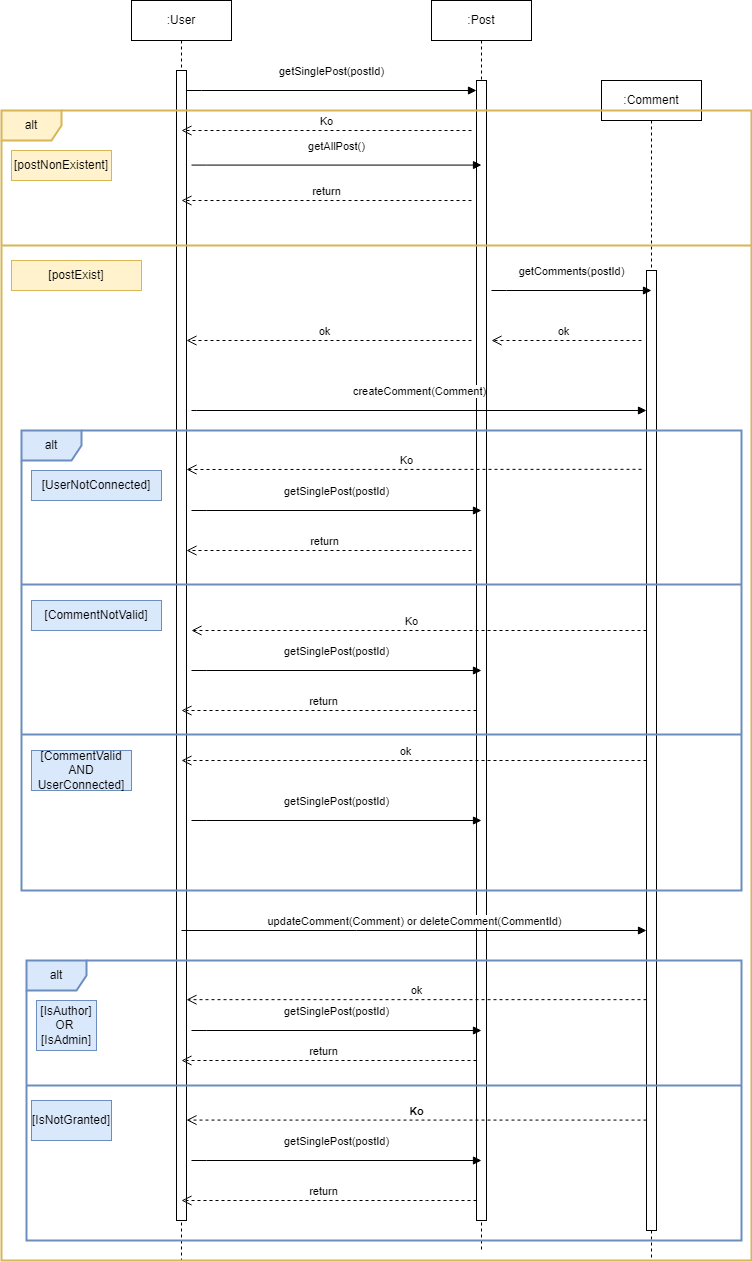

The diagram above was exported from draw.io. Its source (the exported page's mxGraphModel, read from the mxfile embedded in the PNG):
<mxGraphModel dx="1434" dy="796" grid="1" gridSize="10" guides="1" tooltips="1" connect="1" arrows="1" fold="1" page="1" pageScale="1" pageWidth="850" pageHeight="1100" background="#FFFFFF" math="0" shadow="0">
  <root>
    <mxCell id="0" />
    <mxCell id="1" parent="0" />
    <mxCell id="aM9ryv3xv72pqoxQDRHE-1" value=":User" style="shape=umlLifeline;perimeter=lifelinePerimeter;whiteSpace=wrap;html=1;container=0;dropTarget=0;collapsible=0;recursiveResize=0;outlineConnect=0;portConstraint=eastwest;newEdgeStyle={&quot;edgeStyle&quot;:&quot;elbowEdgeStyle&quot;,&quot;elbow&quot;:&quot;vertical&quot;,&quot;curved&quot;:0,&quot;rounded&quot;:0};" parent="1" vertex="1">
      <mxGeometry x="220" y="30" width="100" height="1260" as="geometry" />
    </mxCell>
    <mxCell id="aM9ryv3xv72pqoxQDRHE-2" value="" style="html=1;points=[];perimeter=orthogonalPerimeter;outlineConnect=0;targetShapes=umlLifeline;portConstraint=eastwest;newEdgeStyle={&quot;edgeStyle&quot;:&quot;elbowEdgeStyle&quot;,&quot;elbow&quot;:&quot;vertical&quot;,&quot;curved&quot;:0,&quot;rounded&quot;:0};" parent="aM9ryv3xv72pqoxQDRHE-1" vertex="1">
      <mxGeometry x="45" y="70" width="10" height="1150" as="geometry" />
    </mxCell>
    <mxCell id="aM9ryv3xv72pqoxQDRHE-5" value=":Post" style="shape=umlLifeline;perimeter=lifelinePerimeter;whiteSpace=wrap;html=1;container=0;dropTarget=0;collapsible=0;recursiveResize=0;outlineConnect=0;portConstraint=eastwest;newEdgeStyle={&quot;edgeStyle&quot;:&quot;elbowEdgeStyle&quot;,&quot;elbow&quot;:&quot;vertical&quot;,&quot;curved&quot;:0,&quot;rounded&quot;:0};" parent="1" vertex="1">
      <mxGeometry x="520" y="30" width="100" height="1250" as="geometry" />
    </mxCell>
    <mxCell id="aM9ryv3xv72pqoxQDRHE-6" value="" style="html=1;points=[];perimeter=orthogonalPerimeter;outlineConnect=0;targetShapes=umlLifeline;portConstraint=eastwest;newEdgeStyle={&quot;edgeStyle&quot;:&quot;elbowEdgeStyle&quot;,&quot;elbow&quot;:&quot;vertical&quot;,&quot;curved&quot;:0,&quot;rounded&quot;:0};" parent="aM9ryv3xv72pqoxQDRHE-5" vertex="1">
      <mxGeometry x="45" y="80" width="10" height="1140" as="geometry" />
    </mxCell>
    <mxCell id="aM9ryv3xv72pqoxQDRHE-7" value="getSinglePost(postId)" style="html=1;verticalAlign=bottom;endArrow=block;edgeStyle=elbowEdgeStyle;elbow=vertical;curved=0;rounded=0;" parent="1" source="aM9ryv3xv72pqoxQDRHE-2" target="aM9ryv3xv72pqoxQDRHE-6" edge="1">
      <mxGeometry y="10" relative="1" as="geometry">
        <mxPoint x="195" y="130" as="sourcePoint" />
        <Array as="points">
          <mxPoint x="290" y="120" />
        </Array>
        <mxPoint as="offset" />
      </mxGeometry>
    </mxCell>
    <mxCell id="aM9ryv3xv72pqoxQDRHE-8" value="Ko" style="html=1;verticalAlign=bottom;endArrow=open;dashed=1;endSize=8;edgeStyle=elbowEdgeStyle;elbow=vertical;curved=0;rounded=0;" parent="1" edge="1">
      <mxGeometry relative="1" as="geometry">
        <mxPoint x="270" y="160" as="targetPoint" />
        <Array as="points">
          <mxPoint x="275" y="160" />
        </Array>
        <mxPoint x="560" y="160" as="sourcePoint" />
      </mxGeometry>
    </mxCell>
    <mxCell id="eWvKDIMVOE25olSog8TW-3" value="[CommentNotValid]" style="text;html=1;strokeColor=#6c8ebf;fillColor=#dae8fc;align=center;verticalAlign=middle;whiteSpace=wrap;rounded=0;" parent="1" vertex="1">
      <mxGeometry x="120" y="630" width="130" height="30" as="geometry" />
    </mxCell>
    <mxCell id="eWvKDIMVOE25olSog8TW-5" value=":Comment" style="shape=umlLifeline;perimeter=lifelinePerimeter;whiteSpace=wrap;html=1;container=0;dropTarget=0;collapsible=0;recursiveResize=0;outlineConnect=0;portConstraint=eastwest;newEdgeStyle={&quot;edgeStyle&quot;:&quot;elbowEdgeStyle&quot;,&quot;elbow&quot;:&quot;vertical&quot;,&quot;curved&quot;:0,&quot;rounded&quot;:0};" parent="1" vertex="1">
      <mxGeometry x="690" y="110" width="100" height="1180" as="geometry" />
    </mxCell>
    <mxCell id="eWvKDIMVOE25olSog8TW-6" value="" style="html=1;points=[];perimeter=orthogonalPerimeter;outlineConnect=0;targetShapes=umlLifeline;portConstraint=eastwest;newEdgeStyle={&quot;edgeStyle&quot;:&quot;elbowEdgeStyle&quot;,&quot;elbow&quot;:&quot;vertical&quot;,&quot;curved&quot;:0,&quot;rounded&quot;:0};" parent="eWvKDIMVOE25olSog8TW-5" vertex="1">
      <mxGeometry x="45" y="190" width="10" height="960" as="geometry" />
    </mxCell>
    <mxCell id="eWvKDIMVOE25olSog8TW-7" value="alt" style="shape=umlFrame;whiteSpace=wrap;html=1;pointerEvents=0;fillColor=#fff2cc;strokeColor=#d6b656;strokeWidth=2;" parent="1" vertex="1">
      <mxGeometry x="90" y="140" width="750" height="1150" as="geometry" />
    </mxCell>
    <mxCell id="eWvKDIMVOE25olSog8TW-8" value="[postExist]" style="text;html=1;strokeColor=#d6b656;fillColor=#fff2cc;align=center;verticalAlign=middle;whiteSpace=wrap;rounded=0;" parent="1" vertex="1">
      <mxGeometry x="100" y="290" width="130" height="30" as="geometry" />
    </mxCell>
    <mxCell id="eWvKDIMVOE25olSog8TW-9" value="[postNonExistent]" style="text;html=1;strokeColor=#d6b656;fillColor=#fff2cc;align=center;verticalAlign=middle;whiteSpace=wrap;rounded=0;" parent="1" vertex="1">
      <mxGeometry x="100" y="180" width="100" height="30" as="geometry" />
    </mxCell>
    <mxCell id="eWvKDIMVOE25olSog8TW-11" value="" style="line;strokeWidth=2;fillColor=#fff2cc;align=left;verticalAlign=middle;spacingTop=-1;spacingLeft=3;spacingRight=3;rotatable=0;labelPosition=right;points=[];portConstraint=eastwest;strokeColor=#d6b656;" parent="1" vertex="1">
      <mxGeometry x="90" y="271" width="750" height="8" as="geometry" />
    </mxCell>
    <mxCell id="eWvKDIMVOE25olSog8TW-12" value="[UserNotConnected]" style="text;html=1;strokeColor=#6c8ebf;fillColor=#dae8fc;align=center;verticalAlign=middle;whiteSpace=wrap;rounded=0;" parent="1" vertex="1">
      <mxGeometry x="120" y="500" width="130" height="30" as="geometry" />
    </mxCell>
    <mxCell id="eWvKDIMVOE25olSog8TW-13" value="[CommentValid AND &lt;br&gt;UserConnected]" style="text;html=1;strokeColor=#6c8ebf;fillColor=#dae8fc;align=center;verticalAlign=middle;whiteSpace=wrap;rounded=0;" parent="1" vertex="1">
      <mxGeometry x="120" y="780" width="100" height="40" as="geometry" />
    </mxCell>
    <mxCell id="eWvKDIMVOE25olSog8TW-14" value="getAllPost()" style="html=1;verticalAlign=bottom;endArrow=block;edgeStyle=elbowEdgeStyle;elbow=vertical;curved=0;rounded=0;" parent="1" edge="1">
      <mxGeometry y="10" relative="1" as="geometry">
        <mxPoint x="280" y="194.58" as="sourcePoint" />
        <Array as="points">
          <mxPoint x="295" y="194.58" />
        </Array>
        <mxPoint x="570" y="194.58" as="targetPoint" />
        <mxPoint as="offset" />
      </mxGeometry>
    </mxCell>
    <mxCell id="eWvKDIMVOE25olSog8TW-15" value="return" style="html=1;verticalAlign=bottom;endArrow=open;dashed=1;endSize=8;edgeStyle=elbowEdgeStyle;elbow=vertical;curved=0;rounded=0;" parent="1" edge="1">
      <mxGeometry relative="1" as="geometry">
        <mxPoint x="270" y="230" as="targetPoint" />
        <Array as="points">
          <mxPoint x="275" y="230" />
        </Array>
        <mxPoint x="560" y="230" as="sourcePoint" />
      </mxGeometry>
    </mxCell>
    <mxCell id="eWvKDIMVOE25olSog8TW-16" value="getComments(postId)" style="html=1;verticalAlign=bottom;endArrow=block;edgeStyle=elbowEdgeStyle;elbow=vertical;curved=0;rounded=0;" parent="1" edge="1">
      <mxGeometry y="10" relative="1" as="geometry">
        <mxPoint x="580" y="320" as="sourcePoint" />
        <Array as="points">
          <mxPoint x="595" y="320" />
        </Array>
        <mxPoint x="740" y="320" as="targetPoint" />
        <mxPoint as="offset" />
      </mxGeometry>
    </mxCell>
    <mxCell id="eWvKDIMVOE25olSog8TW-17" value="ok" style="html=1;verticalAlign=bottom;endArrow=open;dashed=1;endSize=8;edgeStyle=elbowEdgeStyle;elbow=horizontal;curved=0;rounded=0;" parent="1" edge="1">
      <mxGeometry x="0.0345" relative="1" as="geometry">
        <mxPoint x="580" y="370" as="targetPoint" />
        <Array as="points" />
        <mxPoint x="730" y="370" as="sourcePoint" />
        <mxPoint as="offset" />
      </mxGeometry>
    </mxCell>
    <mxCell id="eWvKDIMVOE25olSog8TW-18" value="ok" style="html=1;verticalAlign=bottom;endArrow=open;dashed=1;endSize=8;edgeStyle=elbowEdgeStyle;elbow=vertical;curved=0;rounded=0;" parent="1" target="aM9ryv3xv72pqoxQDRHE-2" edge="1">
      <mxGeometry x="0.0345" relative="1" as="geometry">
        <mxPoint x="400" y="370" as="targetPoint" />
        <Array as="points" />
        <mxPoint x="560" y="370" as="sourcePoint" />
        <mxPoint as="offset" />
      </mxGeometry>
    </mxCell>
    <mxCell id="eWvKDIMVOE25olSog8TW-19" value="createComment(Comment)" style="html=1;verticalAlign=bottom;endArrow=block;edgeStyle=elbowEdgeStyle;elbow=vertical;curved=0;rounded=0;" parent="1" target="eWvKDIMVOE25olSog8TW-6" edge="1">
      <mxGeometry y="10" relative="1" as="geometry">
        <mxPoint x="280" y="440" as="sourcePoint" />
        <Array as="points">
          <mxPoint x="285" y="440" />
        </Array>
        <mxPoint x="430" y="440" as="targetPoint" />
        <mxPoint as="offset" />
      </mxGeometry>
    </mxCell>
    <mxCell id="eWvKDIMVOE25olSog8TW-1" value="alt" style="shape=umlFrame;whiteSpace=wrap;html=1;pointerEvents=0;fillColor=#dae8fc;strokeColor=#6c8ebf;strokeWidth=2;" parent="1" vertex="1">
      <mxGeometry x="110" y="460" width="720" height="460" as="geometry" />
    </mxCell>
    <mxCell id="eWvKDIMVOE25olSog8TW-20" value="" style="line;strokeWidth=2;fillColor=#dae8fc;align=left;verticalAlign=middle;spacingTop=-1;spacingLeft=3;spacingRight=3;rotatable=0;labelPosition=right;points=[];portConstraint=eastwest;strokeColor=#6c8ebf;" parent="1" vertex="1">
      <mxGeometry x="110" y="610" width="720" height="8" as="geometry" />
    </mxCell>
    <mxCell id="eWvKDIMVOE25olSog8TW-21" value="Ko" style="html=1;verticalAlign=bottom;endArrow=open;dashed=1;endSize=8;edgeStyle=elbowEdgeStyle;elbow=vertical;curved=0;rounded=0;" parent="1" target="aM9ryv3xv72pqoxQDRHE-2" edge="1">
      <mxGeometry x="0.0345" relative="1" as="geometry">
        <mxPoint x="300" y="510" as="targetPoint" />
        <Array as="points" />
        <mxPoint x="730" y="498.82" as="sourcePoint" />
        <mxPoint as="offset" />
      </mxGeometry>
    </mxCell>
    <mxCell id="eWvKDIMVOE25olSog8TW-22" value="getSinglePost(postId)" style="html=1;verticalAlign=bottom;endArrow=block;edgeStyle=elbowEdgeStyle;elbow=vertical;curved=0;rounded=0;" parent="1" edge="1">
      <mxGeometry y="10" relative="1" as="geometry">
        <mxPoint x="280" y="540" as="sourcePoint" />
        <Array as="points">
          <mxPoint x="295" y="540" />
        </Array>
        <mxPoint x="570" y="540" as="targetPoint" />
        <mxPoint as="offset" />
      </mxGeometry>
    </mxCell>
    <mxCell id="eWvKDIMVOE25olSog8TW-23" value="return" style="html=1;verticalAlign=bottom;endArrow=open;dashed=1;endSize=8;edgeStyle=elbowEdgeStyle;elbow=vertical;curved=0;rounded=0;" parent="1" target="aM9ryv3xv72pqoxQDRHE-2" edge="1">
      <mxGeometry x="0.0345" relative="1" as="geometry">
        <mxPoint x="285" y="509" as="targetPoint" />
        <Array as="points">
          <mxPoint x="510" y="580" />
        </Array>
        <mxPoint x="560" y="580" as="sourcePoint" />
        <mxPoint as="offset" />
      </mxGeometry>
    </mxCell>
    <mxCell id="eWvKDIMVOE25olSog8TW-24" value="Ko" style="html=1;verticalAlign=bottom;endArrow=open;dashed=1;endSize=8;edgeStyle=elbowEdgeStyle;elbow=vertical;curved=0;rounded=0;" parent="1" edge="1">
      <mxGeometry x="0.0345" relative="1" as="geometry">
        <mxPoint x="280" y="660.1800000000001" as="targetPoint" />
        <Array as="points" />
        <mxPoint x="735" y="660" as="sourcePoint" />
        <mxPoint as="offset" />
      </mxGeometry>
    </mxCell>
    <mxCell id="eWvKDIMVOE25olSog8TW-25" value="getSinglePost(postId)" style="html=1;verticalAlign=bottom;endArrow=block;edgeStyle=elbowEdgeStyle;elbow=vertical;curved=0;rounded=0;" parent="1" edge="1">
      <mxGeometry y="10" relative="1" as="geometry">
        <mxPoint x="280" y="700" as="sourcePoint" />
        <Array as="points">
          <mxPoint x="295" y="700" />
        </Array>
        <mxPoint x="570" y="700" as="targetPoint" />
        <mxPoint as="offset" />
      </mxGeometry>
    </mxCell>
    <mxCell id="eWvKDIMVOE25olSog8TW-26" value="return" style="html=1;verticalAlign=bottom;endArrow=open;dashed=1;endSize=8;edgeStyle=elbowEdgeStyle;elbow=vertical;curved=0;rounded=0;" parent="1" edge="1">
      <mxGeometry x="0.0345" relative="1" as="geometry">
        <mxPoint x="270" y="740" as="targetPoint" />
        <Array as="points">
          <mxPoint x="515" y="740" />
        </Array>
        <mxPoint x="565" y="740" as="sourcePoint" />
        <mxPoint as="offset" />
      </mxGeometry>
    </mxCell>
    <mxCell id="eWvKDIMVOE25olSog8TW-27" value="" style="line;strokeWidth=2;fillColor=#dae8fc;align=left;verticalAlign=middle;spacingTop=-1;spacingLeft=3;spacingRight=3;rotatable=0;labelPosition=right;points=[];portConstraint=eastwest;strokeColor=#6c8ebf;" parent="1" vertex="1">
      <mxGeometry x="110" y="760" width="720" height="8" as="geometry" />
    </mxCell>
    <mxCell id="eWvKDIMVOE25olSog8TW-28" value="ok" style="html=1;verticalAlign=bottom;endArrow=open;dashed=1;endSize=8;edgeStyle=elbowEdgeStyle;elbow=vertical;curved=0;rounded=0;" parent="1" edge="1">
      <mxGeometry x="0.0345" relative="1" as="geometry">
        <mxPoint x="270" y="790" as="targetPoint" />
        <Array as="points" />
        <mxPoint x="735" y="790" as="sourcePoint" />
        <mxPoint as="offset" />
      </mxGeometry>
    </mxCell>
    <mxCell id="eWvKDIMVOE25olSog8TW-29" value="updateComment(Comment) or deleteComment(CommentId)" style="html=1;verticalAlign=bottom;endArrow=block;edgeStyle=elbowEdgeStyle;elbow=vertical;curved=0;rounded=0;fillColor=#dae8fc;strokeColor=#010203;" parent="1" target="eWvKDIMVOE25olSog8TW-6" edge="1">
      <mxGeometry relative="1" as="geometry">
        <mxPoint x="270" y="960" as="sourcePoint" />
        <Array as="points">
          <mxPoint x="445" y="960" />
        </Array>
        <mxPoint x="565" y="960" as="targetPoint" />
      </mxGeometry>
    </mxCell>
    <mxCell id="eWvKDIMVOE25olSog8TW-30" value="alt" style="shape=umlFrame;whiteSpace=wrap;html=1;pointerEvents=0;fillColor=#dae8fc;strokeColor=#6c8ebf;strokeWidth=2;" parent="1" vertex="1">
      <mxGeometry x="115" y="990" width="715" height="280" as="geometry" />
    </mxCell>
    <mxCell id="eWvKDIMVOE25olSog8TW-31" value="" style="line;strokeWidth=2;fillColor=#dae8fc;align=left;verticalAlign=middle;spacingTop=-1;spacingLeft=3;spacingRight=3;rotatable=0;labelPosition=right;points=[];portConstraint=eastwest;strokeColor=#6c8ebf;" parent="1" vertex="1">
      <mxGeometry x="115" y="1100" width="715" height="30" as="geometry" />
    </mxCell>
    <mxCell id="eWvKDIMVOE25olSog8TW-32" value="[IsAuthor] OR&amp;nbsp;&lt;br&gt;[IsAdmin]" style="text;html=1;strokeColor=#6c8ebf;fillColor=#dae8fc;align=center;verticalAlign=middle;whiteSpace=wrap;rounded=0;" parent="1" vertex="1">
      <mxGeometry x="125" y="1030" width="60" height="50" as="geometry" />
    </mxCell>
    <mxCell id="eWvKDIMVOE25olSog8TW-33" value="[IsNotGranted]" style="text;html=1;strokeColor=#6c8ebf;fillColor=#dae8fc;align=center;verticalAlign=middle;whiteSpace=wrap;rounded=0;" parent="1" vertex="1">
      <mxGeometry x="120" y="1130" width="80" height="40" as="geometry" />
    </mxCell>
    <mxCell id="eWvKDIMVOE25olSog8TW-34" value="ok" style="html=1;verticalAlign=bottom;endArrow=open;dashed=1;endSize=8;edgeStyle=elbowEdgeStyle;elbow=vertical;curved=0;rounded=0;fillColor=#dae8fc;strokeColor=#000000;" parent="1" source="eWvKDIMVOE25olSog8TW-6" edge="1">
      <mxGeometry relative="1" as="geometry">
        <mxPoint x="275" y="1029.17" as="targetPoint" />
        <Array as="points">
          <mxPoint x="430" y="1029.17" />
          <mxPoint x="550" y="929.17" />
          <mxPoint x="285" y="1033.67" />
        </Array>
        <mxPoint x="575" y="1029.17" as="sourcePoint" />
      </mxGeometry>
    </mxCell>
    <mxCell id="eWvKDIMVOE25olSog8TW-36" value="Ko" style="html=1;verticalAlign=bottom;endArrow=open;dashed=1;endSize=8;edgeStyle=elbowEdgeStyle;elbow=vertical;curved=0;rounded=0;fontStyle=1;fillColor=#dae8fc;strokeColor=#000000;" parent="1" source="eWvKDIMVOE25olSog8TW-6" edge="1">
      <mxGeometry relative="1" as="geometry">
        <mxPoint x="275" y="1149.58" as="targetPoint" />
        <Array as="points">
          <mxPoint x="430" y="1149.58" />
          <mxPoint x="550" y="1049.58" />
          <mxPoint x="285" y="1154.08" />
        </Array>
        <mxPoint x="575" y="1149.58" as="sourcePoint" />
      </mxGeometry>
    </mxCell>
    <mxCell id="eWvKDIMVOE25olSog8TW-37" value="getSinglePost(postId)" style="html=1;verticalAlign=bottom;endArrow=block;edgeStyle=elbowEdgeStyle;elbow=vertical;curved=0;rounded=0;" parent="1" edge="1">
      <mxGeometry y="10" relative="1" as="geometry">
        <mxPoint x="280" y="1060" as="sourcePoint" />
        <Array as="points">
          <mxPoint x="295" y="1060" />
        </Array>
        <mxPoint x="570" y="1060" as="targetPoint" />
        <mxPoint as="offset" />
      </mxGeometry>
    </mxCell>
    <mxCell id="eWvKDIMVOE25olSog8TW-38" value="return" style="html=1;verticalAlign=bottom;endArrow=open;dashed=1;endSize=8;edgeStyle=elbowEdgeStyle;elbow=vertical;curved=0;rounded=0;" parent="1" edge="1">
      <mxGeometry x="0.0345" relative="1" as="geometry">
        <mxPoint x="270" y="1090" as="targetPoint" />
        <Array as="points">
          <mxPoint x="515" y="1090" />
        </Array>
        <mxPoint x="565" y="1090" as="sourcePoint" />
        <mxPoint as="offset" />
      </mxGeometry>
    </mxCell>
    <mxCell id="eWvKDIMVOE25olSog8TW-39" value="getSinglePost(postId)" style="html=1;verticalAlign=bottom;endArrow=block;edgeStyle=elbowEdgeStyle;elbow=vertical;curved=0;rounded=0;" parent="1" edge="1">
      <mxGeometry y="10" relative="1" as="geometry">
        <mxPoint x="280" y="1190" as="sourcePoint" />
        <Array as="points">
          <mxPoint x="295" y="1190" />
        </Array>
        <mxPoint x="570" y="1190" as="targetPoint" />
        <mxPoint as="offset" />
      </mxGeometry>
    </mxCell>
    <mxCell id="eWvKDIMVOE25olSog8TW-40" value="return" style="html=1;verticalAlign=bottom;endArrow=open;dashed=1;endSize=8;edgeStyle=elbowEdgeStyle;elbow=vertical;curved=0;rounded=0;" parent="1" edge="1">
      <mxGeometry x="0.0345" relative="1" as="geometry">
        <mxPoint x="270" y="1230" as="targetPoint" />
        <Array as="points">
          <mxPoint x="515" y="1230" />
        </Array>
        <mxPoint x="565" y="1230" as="sourcePoint" />
        <mxPoint as="offset" />
      </mxGeometry>
    </mxCell>
    <mxCell id="afcpDnyc6EOJ3gbnrEKy-1" value="getSinglePost(postId)" style="html=1;verticalAlign=bottom;endArrow=block;edgeStyle=elbowEdgeStyle;elbow=vertical;curved=0;rounded=0;" edge="1" parent="1">
      <mxGeometry y="10" relative="1" as="geometry">
        <mxPoint x="280" y="850" as="sourcePoint" />
        <Array as="points">
          <mxPoint x="295" y="850" />
        </Array>
        <mxPoint x="570" y="850" as="targetPoint" />
        <mxPoint as="offset" />
      </mxGeometry>
    </mxCell>
  </root>
</mxGraphModel>